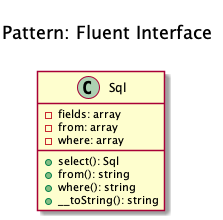

The diagram above was rendered by PlantUML. Its source (embedded in the PNG):
@startuml
    Title <size:20>\nPattern: Fluent Interface\n

    class Sql {
        - fields: array
        - from: array
        - where: array
        + select(): Sql
        + from(): string
        + where(): string
        + __toString(): string
    }
@enduml